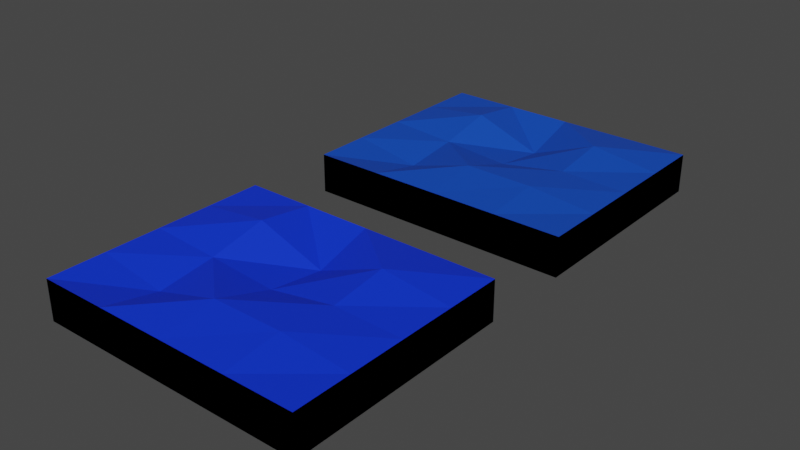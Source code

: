 # Source: water.blend  (saved by Blender 3.0.42; exported with 4.5.12 LTS)
import bpy
from mathutils import Matrix  # noqa: F401  (used for matrix-valued properties, if any)

bpy.ops.wm.read_factory_settings(use_empty=True)
scene = bpy.context.scene
scene.name = 'Scene'

# ---- collections
col_collection = bpy.data.collections.new('Collection'); scene.collection.children.link(col_collection)

# ---- materials (node trees are filled in below, after node groups)
mat_material = bpy.data.materials.new('Material')
mat_material.alpha_threshold = 0.0
mat_material.use_transparent_shadow = False
mat_material.line_color = (0.0, 0.0, 0.0, 1.0)
mat_material_001 = bpy.data.materials.new('Material.001')
mat_material_001.use_transparent_shadow = False

# ---- material node trees
mat_material.use_nodes = True; mat_material.node_tree.nodes.clear()
_N = mat_material.node_tree.nodes; _L = mat_material.node_tree.links
n0 = _N.new('ShaderNodeWireframe'); n0.name = 'Wireframe'; n0.location = (62, -201)
n0.use_pixel_size = True
n0.inputs[0].default_value = 1.0
n1 = _N.new('ShaderNodeShaderToRGB'); n1.name = 'Shader to RGB'; n1.location = (250, -152)
n2 = _N.new('ShaderNodeOutputMaterial'); n2.name = 'Material Output'; n2.location = (666, 431)
n3 = _N.new('ShaderNodeBsdfPrincipled'); n3.name = 'Principled BSDF'; n3.location = (89, 750)
n3.distribution = 'GGX'
n3.subsurface_method = 'RANDOM_WALK_SKIN'
n3.inputs[3].default_value = 1.45
n3.inputs[27].default_value = (0.0, 0.0, 0.0, 1.0)
n3.inputs[28].default_value = 1.0
n4 = _N.new('ShaderNodeValToRGB'); n4.name = 'ColorRamp'; n4.location = (483, -125)
while len(n4.color_ramp.elements) > 1: n4.color_ramp.elements.remove(n4.color_ramp.elements[-1])
n4.color_ramp.elements[0].position = 0.0; n4.color_ramp.elements[0].color = (0.004025, 0.06301, 0.5029, 1.0)
_e = n4.color_ramp.elements.new(1.0); _e.color = (0.0, 0.00323, 1.0, 1.0)
_L.new(n0.outputs[0], n1.inputs[0])
_L.new(n1.outputs[0], n4.inputs[0])
_L.new(n3.outputs[0], n2.inputs[0])
_L.new(n4.outputs[0], n3.inputs[0])
n2.is_active_output = True
mat_material_001.use_nodes = True; mat_material_001.node_tree.nodes.clear()
_N = mat_material_001.node_tree.nodes; _L = mat_material_001.node_tree.links
n0 = _N.new('ShaderNodeBsdfPrincipled'); n0.name = 'Principled BSDF'; n0.location = (15, 451)
n0.distribution = 'GGX'
n0.subsurface_method = 'RANDOM_WALK_SKIN'
n0.inputs[3].default_value = 1.45
n0.inputs[27].default_value = (0.0, 0.0, 0.0, 1.0)
n0.inputs[28].default_value = 1.0
n1 = _N.new('ShaderNodeOutputMaterial'); n1.name = 'Material Output'; n1.location = (382, 465)
n2 = _N.new('ShaderNodeRGB'); n2.name = 'RGB'; n2.location = (-180, 226)
n2.outputs[0].default_value = (0.004025, 0.06301, 0.5029, 1.0)
_L.new(n0.outputs[0], n1.inputs[0])
_L.new(n2.outputs[0], n0.inputs[0])
n1.is_active_output = True

# ---- world
world_world = bpy.data.worlds.new('World'); scene.world = world_world
world_world.use_nodes = True; world_world.node_tree.nodes.clear()
_N = world_world.node_tree.nodes; _L = world_world.node_tree.links
n0 = _N.new('ShaderNodeOutputWorld'); n0.name = 'World Output'; n0.location = (300, 300)
n1 = _N.new('ShaderNodeBackground'); n1.name = 'Background'; n1.location = (10, 300)
n1.inputs[0].default_value = (0.05088, 0.05088, 0.05088, 1.0)
_L.new(n1.outputs[0], n0.inputs[0])
n0.is_active_output = True
world_world.color = (0.05088, 0.05088, 0.05088)
world_world.use_sun_shadow = False
world_world.sun_shadow_jitter_overblur = 0.0

# ---- meshes
me_cube = bpy.data.meshes.new('Cube')
me_cube.from_pydata([(1.0, 1.0, 1.0), (1.0, 1.0, -1.0), (1.0, -1.0, 1.0), (1.0, -1.0, -1.0), (-1.0, 1.0, 1.0), (-1.0, 1.0, -1.0), (-1.0, -1.0, 1.0), (-1.0, -1.0, -1.0), (1.0, 1.0, 1.0), (1.0, 1.0, -1.0), (1.0, -1.0, 1.0), (1.0, -1.0, -1.0), (-1.0, 1.0, 1.0), (-1.0, 1.0, -1.0), (-1.0, -1.0, 1.0), (-1.0, -1.0, -1.0), (1.0, 1.0, 1.0), (1.0, -1.0, 1.0), (-1.0, 1.0, 1.0), (-1.0, -1.0, 1.0), (1.0, 0.0, 1.0), (-1.0, 0.0, 1.0), (-1.0, 0.5, 1.0), (1.0, 0.5, 1.0), (1.0, -0.5, 1.0), (-1.0, -0.5, 1.0), (0.0, -1.0, 1.0), (0.0, 1.0, 1.0), (0.0, 0.0, 0.4985), (0.0, 0.5, 0.1286), (-0.003076, -0.5096, 1.403), (-0.5, -1.0, 1.0), (-0.5, 1.0, 1.0), (-0.5, 0.0, 0.7657), (-0.5, 0.5, 1.39), (-0.5, -0.5, 0.4082), (0.5, 1.0, 1.0), (0.5, 0.0, 1.088), (0.5, 0.4926, 1.477), (0.5, -0.5, 1.335), (0.5, -1.0, 1.0)], [], [(3, 7, 6, 2), (7, 5, 4, 6), (1, 3, 2, 0), (5, 1, 0, 4), (11, 15, 14, 10), (15, 13, 12, 14), (9, 11, 10, 8), (13, 9, 8, 12), (35, 25, 19, 31), (34, 22, 21, 33), (32, 18, 22, 34), (33, 21, 25, 35), (37, 28, 30, 39), (36, 27, 29, 38), (38, 29, 28, 37), (39, 30, 26, 40), (28, 33, 35, 30), (27, 32, 34, 29), (29, 34, 33, 28), (30, 35, 31, 26), (24, 39, 40, 17), (23, 38, 37, 20), (16, 36, 38, 23), (20, 37, 39, 24), (13, 15, 11, 9)])
_uv = me_cube.uv_layers.new(name='UVMap')
_uv.uv.foreach_set('vector', [0.375, 0.75, 0.375, 1.0, 0.625, 1.0, 0.625, 0.75, 0.375, 0.0, 0.375, 0.25, 0.625, 0.25, 0.625, 0.0, 0.375, 0.5, 0.375, 0.75, 0.625, 0.75, 0.625, 0.5, 0.375, 0.25, 0.375, 0.5, 0.625, 0.5, 0.625, 0.25, 0.375, 0.75, 0.375, 1.0, 0.625, 1.0, 0.625, 0.75, 0.375, 0.0, 0.375, 0.25, 0.625, 0.25, 0.625, 0.0, 0.375, 0.5, 0.375, 0.75, 0.625, 0.75, 0.625, 0.5, 0.375, 0.25, 0.375, 0.5, 0.625, 0.5, 0.625, 0.25, 0.8125, 0.6875, 0.875, 0.6875, 0.875, 0.75, 0.8125, 0.75, 0.8125, 0.5625, 0.875, 0.5625, 0.875, 0.625, 0.8125, 0.625, 0.8125, 0.5, 0.875, 0.5, 0.875, 0.5625, 0.8125, 0.5625, 0.8125, 0.625, 0.875, 0.625, 0.875, 0.6875, 0.8125, 0.6875, 0.6875, 0.625, 0.75, 0.625, 0.75, 0.6875, 0.6875, 0.6875, 0.6875, 0.5, 0.75, 0.5, 0.75, 0.5625, 0.6875, 0.5625, 0.6875, 0.5625, 0.75, 0.5625, 0.75, 0.625, 0.6875, 0.625, 0.6875, 0.6875, 0.75, 0.6875, 0.75, 0.75, 0.6875, 0.75, 0.75, 0.625, 0.8125, 0.625, 0.8125, 0.6875, 0.75, 0.6875, 0.75, 0.5, 0.8125, 0.5, 0.8125, 0.5625, 0.75, 0.5625, 0.75, 0.5625, 0.8125, 0.5625, 0.8125, 0.625, 0.75, 0.625, 0.75, 0.6875, 0.8125, 0.6875, 0.8125, 0.75, 0.75, 0.75, 0.625, 0.6875, 0.6875, 0.6875, 0.6875, 0.75, 0.625, 0.75, 0.625, 0.5625, 0.6875, 0.5625, 0.6875, 0.625, 0.625, 0.625, 0.625, 0.5, 0.6875, 0.5, 0.6875, 0.5625, 0.625, 0.5625, 0.625, 0.625, 0.6875, 0.625, 0.6875, 0.6875, 0.625, 0.6875, 0.375, 0.25, 0.375, 1.0, 0.375, 0.75, 0.375, 0.5])
me_cube.materials.append(mat_material)
me_cube.use_remesh_preserve_volume = False
me_cube.use_remesh_preserve_attributes = False
me_cube.use_mirror_vertex_groups = False
me_cube.update()
me_cube_001 = bpy.data.meshes.new('Cube.001')
me_cube_001.from_pydata([(1.0, 1.0, 1.0), (1.0, 1.0, -1.0), (1.0, -1.0, 1.0), (1.0, -1.0, -1.0), (-1.0, 1.0, 1.0), (-1.0, 1.0, -1.0), (-1.0, -1.0, 1.0), (-1.0, -1.0, -1.0), (1.0, 1.0, 1.0), (1.0, 1.0, -1.0), (1.0, -1.0, 1.0), (1.0, -1.0, -1.0), (-1.0, 1.0, 1.0), (-1.0, 1.0, -1.0), (-1.0, -1.0, 1.0), (-1.0, -1.0, -1.0), (1.0, 1.0, 1.0), (1.0, -1.0, 1.0), (-1.0, 1.0, 1.0), (-1.0, -1.0, 1.0), (1.0, 0.0, 1.0), (-1.0, 0.0, 1.0), (-1.0, 0.5, 1.0), (1.0, 0.5, 1.0), (1.0, -0.5, 1.0), (-1.0, -0.5, 1.0), (0.0, -1.0, 1.0), (0.0, 1.0, 1.0), (0.0, 0.0, 0.4985), (0.0, 0.5, 0.1286), (-0.003076, -0.5096, 1.403), (-0.5, -1.0, 1.0), (-0.5, 1.0, 1.0), (-0.5, 0.0, 0.7657), (-0.5, 0.5, 1.39), (-0.5, -0.5, 0.4082), (0.5, 1.0, 1.0), (0.5, 0.0, 1.088), (0.5, 0.4926, 1.477), (0.5, -0.5, 1.335), (0.5, -1.0, 1.0)], [], [(3, 7, 6, 2), (7, 5, 4, 6), (1, 3, 2, 0), (5, 1, 0, 4), (11, 15, 14, 10), (15, 13, 12, 14), (9, 11, 10, 8), (13, 9, 8, 12), (35, 25, 19, 31), (34, 22, 21, 33), (32, 18, 22, 34), (33, 21, 25, 35), (37, 28, 30, 39), (36, 27, 29, 38), (38, 29, 28, 37), (39, 30, 26, 40), (28, 33, 35, 30), (27, 32, 34, 29), (29, 34, 33, 28), (30, 35, 31, 26), (24, 39, 40, 17), (23, 38, 37, 20), (16, 36, 38, 23), (20, 37, 39, 24), (13, 15, 11, 9)])
_uv = me_cube_001.uv_layers.new(name='UVMap')
_uv.uv.foreach_set('vector', [0.375, 0.75, 0.375, 1.0, 0.625, 1.0, 0.625, 0.75, 0.375, 0.0, 0.375, 0.25, 0.625, 0.25, 0.625, 0.0, 0.375, 0.5, 0.375, 0.75, 0.625, 0.75, 0.625, 0.5, 0.375, 0.25, 0.375, 0.5, 0.625, 0.5, 0.625, 0.25, 0.375, 0.75, 0.375, 1.0, 0.625, 1.0, 0.625, 0.75, 0.375, 0.0, 0.375, 0.25, 0.625, 0.25, 0.625, 0.0, 0.375, 0.5, 0.375, 0.75, 0.625, 0.75, 0.625, 0.5, 0.375, 0.25, 0.375, 0.5, 0.625, 0.5, 0.625, 0.25, 0.8125, 0.6875, 0.875, 0.6875, 0.875, 0.75, 0.8125, 0.75, 0.8125, 0.5625, 0.875, 0.5625, 0.875, 0.625, 0.8125, 0.625, 0.8125, 0.5, 0.875, 0.5, 0.875, 0.5625, 0.8125, 0.5625, 0.8125, 0.625, 0.875, 0.625, 0.875, 0.6875, 0.8125, 0.6875, 0.6875, 0.625, 0.75, 0.625, 0.75, 0.6875, 0.6875, 0.6875, 0.6875, 0.5, 0.75, 0.5, 0.75, 0.5625, 0.6875, 0.5625, 0.6875, 0.5625, 0.75, 0.5625, 0.75, 0.625, 0.6875, 0.625, 0.6875, 0.6875, 0.75, 0.6875, 0.75, 0.75, 0.6875, 0.75, 0.75, 0.625, 0.8125, 0.625, 0.8125, 0.6875, 0.75, 0.6875, 0.75, 0.5, 0.8125, 0.5, 0.8125, 0.5625, 0.75, 0.5625, 0.75, 0.5625, 0.8125, 0.5625, 0.8125, 0.625, 0.75, 0.625, 0.75, 0.6875, 0.8125, 0.6875, 0.8125, 0.75, 0.75, 0.75, 0.625, 0.6875, 0.6875, 0.6875, 0.6875, 0.75, 0.625, 0.75, 0.625, 0.5625, 0.6875, 0.5625, 0.6875, 0.625, 0.625, 0.625, 0.625, 0.5, 0.6875, 0.5, 0.6875, 0.5625, 0.625, 0.5625, 0.625, 0.625, 0.6875, 0.625, 0.6875, 0.6875, 0.625, 0.6875, 0.375, 0.25, 0.375, 1.0, 0.375, 0.75, 0.375, 0.5])
me_cube_001.materials.append(mat_material_001)
me_cube_001.materials.append(None)
me_cube_001.use_remesh_preserve_volume = False
me_cube_001.use_remesh_preserve_attributes = False
me_cube_001.use_mirror_vertex_groups = False
me_cube_001.update()

# ---- objects
ob_cube = bpy.data.objects.new('Cube', me_cube)
ob_cube_001 = bpy.data.objects.new('Cube.001', me_cube_001)

# ---- transforms, parenting, visibility, modifiers, constraints
ob_cube.location = (0.0, 0.0, 0.0)
ob_cube.scale = (6.857, 5.691, 1.0)
ob_cube.lock_rotations_4d = False
ob_cube.empty_display_type = 'ARROWS'
ob_cube.lineart.crease_threshold = 0.0
ob_cube_001.location = (0.0, 16.04, 0.0)
ob_cube_001.scale = (6.857, 5.691, 1.0)
ob_cube_001.lock_rotations_4d = False
ob_cube_001.empty_display_type = 'ARROWS'
ob_cube_001.lineart.crease_threshold = 0.0

# ---- collection membership
col_collection.objects.link(ob_cube)
col_collection.objects.link(ob_cube_001)

# ---- scene / render settings (as saved in the file)
scene.frame_start = 1; scene.frame_end = 250; scene.frame_set(1)
scene.render.engine = 'BLENDER_EEVEE_NEXT'
scene.cycles.sampling_pattern = 'TABULATED_SOBOL'
scene.cycles.use_light_tree = False
scene.view_settings.view_transform = 'Filmic'
bpy.context.view_layer.update()

# ---- added for rendering (the .blend has no active camera and no usable light): camera, sun
cam_auto = bpy.data.cameras.new('AutoCamera')
cam_auto.lens = 50.0
cam_auto.sensor_width = 36.0
cam_auto.clip_end = 1000.0
ob_auto_camera = bpy.data.objects.new('AutoCamera', cam_auto)
scene.collection.objects.link(ob_auto_camera)
ob_auto_camera.location = (28.4643, -26.1348, 23.01)
ob_auto_camera.rotation_euler = (1.09748, -7.21219e-08, 0.694738)
scene.camera = ob_auto_camera
light_auto_sun = bpy.data.lights.new('AutoSun', 'SUN')
light_auto_sun.energy = 3.0
light_auto_sun.angle = 0.0523599
ob_auto_sun = bpy.data.objects.new('AutoSun', light_auto_sun)
scene.collection.objects.link(ob_auto_sun)
ob_auto_sun.rotation_euler = (0.872665, 0.174533, 0.523599)
bpy.context.view_layer.update()
